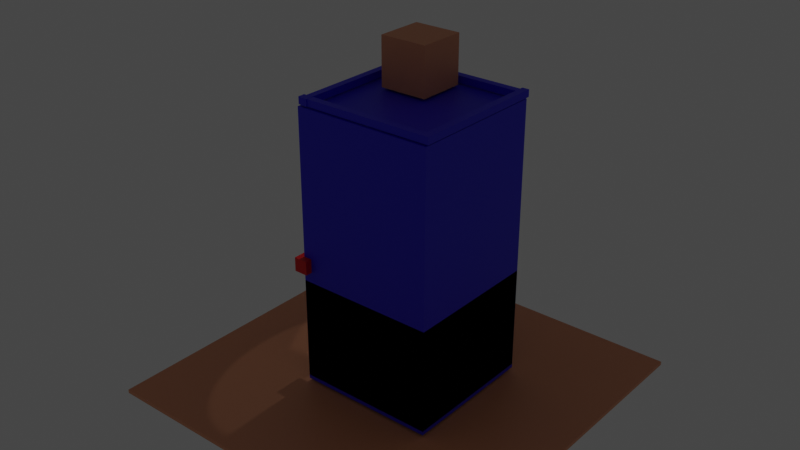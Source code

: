 # Source: parimal_kesan_exp10.blend  (saved by Blender 2.83.19; exported with 4.5.12 LTS)
import bpy
from mathutils import Matrix  # noqa: F401  (used for matrix-valued properties, if any)

bpy.ops.wm.read_factory_settings(use_empty=True)
scene = bpy.context.scene
scene.name = 'Scene'

# ---- collections
col_collection = bpy.data.collections.new('Collection'); scene.collection.children.link(col_collection)

# ---- materials (node trees are filled in below, after node groups)
mat_material_002 = bpy.data.materials.new('Material.002')
mat_material_002.use_transparent_shadow = False
mat_material = bpy.data.materials.new('Material')
mat_material.alpha_threshold = 0.0
mat_material.use_transparent_shadow = False
mat_material.line_color = (0.0, 0.0, 0.0, 1.0)
mat_material_001 = bpy.data.materials.new('Material.001')
mat_material_001.use_transparent_shadow = False
mat_material_022 = bpy.data.materials.new('Material.022')
mat_material_022.use_transparent_shadow = False
mat_material_016 = bpy.data.materials.new('Material.016')
mat_material_016.use_transparent_shadow = False

# ---- material node trees
mat_material_002.use_nodes = True; mat_material_002.node_tree.nodes.clear()
_N = mat_material_002.node_tree.nodes; _L = mat_material_002.node_tree.links
n0 = _N.new('ShaderNodeBsdfPrincipled'); n0.name = 'Principled BSDF'; n0.location = (10, 300)
n0.distribution = 'GGX'
n0.subsurface_method = 'BURLEY'
n0.inputs[0].default_value = (0.02521, 0.01101, 0.8, 1.0)
n0.inputs[3].default_value = 1.45
n0.inputs[27].default_value = (0.0, 0.0, 0.0, 1.0)
n0.inputs[28].default_value = 1.0
n1 = _N.new('ShaderNodeOutputMaterial'); n1.name = 'Material Output'; n1.location = (300, 300)
_L.new(n0.outputs[0], n1.inputs[0])
n1.is_active_output = True
mat_material.use_nodes = True; mat_material.node_tree.nodes.clear()
_N = mat_material.node_tree.nodes; _L = mat_material.node_tree.links
n0 = _N.new('ShaderNodeOutputMaterial'); n0.name = 'Material Output'; n0.location = (300, 300)
n1 = _N.new('ShaderNodeBsdfPrincipled'); n1.name = 'Principled BSDF'; n1.location = (10, 300)
n1.distribution = 'GGX'
n1.subsurface_method = 'BURLEY'
n1.inputs[2].default_value = 0.4
n1.inputs[3].default_value = 1.45
n1.inputs[27].default_value = (0.0, 0.0, 0.0, 1.0)
n1.inputs[28].default_value = 1.0
_L.new(n1.outputs[0], n0.inputs[0])
n0.is_active_output = True
mat_material_001.use_nodes = True; mat_material_001.node_tree.nodes.clear()
_N = mat_material_001.node_tree.nodes; _L = mat_material_001.node_tree.links
n0 = _N.new('ShaderNodeBsdfPrincipled'); n0.name = 'Principled BSDF'; n0.location = (10, 300)
n0.distribution = 'GGX'
n0.subsurface_method = 'BURLEY'
n0.inputs[3].default_value = 1.45
n0.inputs[27].default_value = (0.0, 0.0, 0.0, 1.0)
n0.inputs[28].default_value = 1.0
n1 = _N.new('ShaderNodeOutputMaterial'); n1.name = 'Material Output'; n1.location = (300, 300)
_L.new(n0.outputs[0], n1.inputs[0])
n1.is_active_output = True
mat_material_022.use_nodes = True; mat_material_022.node_tree.nodes.clear()
_N = mat_material_022.node_tree.nodes; _L = mat_material_022.node_tree.links
n0 = _N.new('ShaderNodeBsdfPrincipled'); n0.name = 'Principled BSDF'; n0.location = (10, 300)
n0.distribution = 'GGX'
n0.subsurface_method = 'BURLEY'
n0.inputs[0].default_value = (0.8, 0.0, 0.002806, 1.0)
n0.inputs[3].default_value = 1.45
n0.inputs[27].default_value = (0.0, 0.0, 0.0, 1.0)
n0.inputs[28].default_value = 1.0
n1 = _N.new('ShaderNodeOutputMaterial'); n1.name = 'Material Output'; n1.location = (300, 300)
_L.new(n0.outputs[0], n1.inputs[0])
n1.is_active_output = True
mat_material_016.use_nodes = True; mat_material_016.node_tree.nodes.clear()
_N = mat_material_016.node_tree.nodes; _L = mat_material_016.node_tree.links
n0 = _N.new('ShaderNodeBsdfPrincipled'); n0.name = 'Principled BSDF'; n0.location = (10, 300)
n0.distribution = 'GGX'
n0.subsurface_method = 'BURLEY'
n0.inputs[0].default_value = (0.8, 0.3321, 0.1725, 1.0)
n0.inputs[3].default_value = 1.45
n0.inputs[27].default_value = (0.0, 0.0, 0.0, 1.0)
n0.inputs[28].default_value = 1.0
n1 = _N.new('ShaderNodeOutputMaterial'); n1.name = 'Material Output'; n1.location = (300, 300)
_L.new(n0.outputs[0], n1.inputs[0])
n1.is_active_output = True

# ---- world
world_world = bpy.data.worlds.new('World'); scene.world = world_world
world_world.use_nodes = True; world_world.node_tree.nodes.clear()
_N = world_world.node_tree.nodes; _L = world_world.node_tree.links
n0 = _N.new('ShaderNodeOutputWorld'); n0.name = 'World Output'; n0.location = (300, 300)
n1 = _N.new('ShaderNodeBackground'); n1.name = 'Background'; n1.location = (10, 300)
n1.inputs[0].default_value = (0.05088, 0.05088, 0.05088, 1.0)
_L.new(n1.outputs[0], n0.inputs[0])
n0.is_active_output = True
world_world.color = (0.05088, 0.05088, 0.05088)
world_world.use_sun_shadow = False
world_world.sun_shadow_jitter_overblur = 0.0

# ---- lights
light_spot_002 = bpy.data.lights.new('Spot.002', 'SPOT')
light_spot_002.color = (0.9068, 0.9708, 1.0)
light_spot_002.transmission_factor = 0.0
light_spot_002.energy = 5000.0
light_spot_002.shadow_soft_size = 0.25
light_spot_002.shadow_maximum_resolution = 0.006
light_spot_002.use_absolute_resolution = True
light_spot_003 = bpy.data.lights.new('Spot.003', 'SPOT')
light_spot_003.transmission_factor = 0.0
light_spot_003.energy = 5000.0
light_spot_003.shadow_soft_size = 0.25
light_spot_003.shadow_maximum_resolution = 0.006
light_spot_003.use_absolute_resolution = True

# ---- meshes
me_cube_174 = bpy.data.meshes.new('Cube.174')
me_cube_174.from_pydata([(-1.0, -1.0, -1.0), (-1.0, -1.0, 1.0), (-1.0, 1.0, -1.0), (-1.0, 1.0, 1.0), (1.0, -1.0, -1.0), (1.0, -1.0, 1.0), (1.0, 1.0, -1.0), (1.0, 1.0, 1.0)], [], [(0, 1, 3, 2), (2, 3, 7, 6), (6, 7, 5, 4), (4, 5, 1, 0), (2, 6, 4, 0), (7, 3, 1, 5)])
_uv = me_cube_174.uv_layers.new(name='UVMap')
_uv.uv.foreach_set('vector', [0.375, 0.0, 0.625, 0.0, 0.625, 0.25, 0.375, 0.25, 0.375, 0.25, 0.625, 0.25, 0.625, 0.5, 0.375, 0.5, 0.375, 0.5, 0.625, 0.5, 0.625, 0.75, 0.375, 0.75, 0.375, 0.75, 0.625, 0.75, 0.625, 1.0, 0.375, 1.0, 0.125, 0.5, 0.375, 0.5, 0.375, 0.75, 0.125, 0.75, 0.625, 0.5, 0.875, 0.5, 0.875, 0.75, 0.625, 0.75])
me_cube_174.materials.append(mat_material_002)
me_cube_174.use_remesh_fix_poles = True
me_cube_174.use_remesh_preserve_attributes = False
me_cube_174.use_mirror_vertex_groups = False
me_cube_174.update()
me_cube_176 = bpy.data.meshes.new('Cube.176')
me_cube_176.from_pydata([(-1.0, -1.0, -1.0), (-1.0, -1.0, 1.0), (-1.0, 1.0, -1.0), (-1.0, 1.0, 1.0), (1.0, -1.0, -1.0), (1.0, -1.0, 1.0), (1.0, 1.0, -1.0), (1.0, 1.0, 1.0)], [], [(0, 1, 3, 2), (2, 3, 7, 6), (6, 7, 5, 4), (4, 5, 1, 0), (2, 6, 4, 0), (7, 3, 1, 5)])
_uv = me_cube_176.uv_layers.new(name='UVMap')
_uv.uv.foreach_set('vector', [0.375, 0.0, 0.625, 0.0, 0.625, 0.25, 0.375, 0.25, 0.375, 0.25, 0.625, 0.25, 0.625, 0.5, 0.375, 0.5, 0.375, 0.5, 0.625, 0.5, 0.625, 0.75, 0.375, 0.75, 0.375, 0.75, 0.625, 0.75, 0.625, 1.0, 0.375, 1.0, 0.125, 0.5, 0.375, 0.5, 0.375, 0.75, 0.125, 0.75, 0.625, 0.5, 0.875, 0.5, 0.875, 0.75, 0.625, 0.75])
me_cube_176.materials.append(mat_material_002)
me_cube_176.use_remesh_fix_poles = True
me_cube_176.use_remesh_preserve_attributes = False
me_cube_176.use_mirror_vertex_groups = False
me_cube_176.update()
me_cube_177 = bpy.data.meshes.new('Cube.177')
me_cube_177.from_pydata([(-1.0, -1.0, -1.0), (-1.0, -1.0, 1.0), (-1.0, 1.0, -1.0), (-1.0, 1.0, 1.0), (1.0, -1.0, -1.0), (1.0, -1.0, 1.0), (1.0, 1.0, -1.0), (1.0, 1.0, 1.0)], [], [(0, 1, 3, 2), (2, 3, 7, 6), (6, 7, 5, 4), (4, 5, 1, 0), (2, 6, 4, 0), (7, 3, 1, 5)])
_uv = me_cube_177.uv_layers.new(name='UVMap')
_uv.uv.foreach_set('vector', [0.375, 0.0, 0.625, 0.0, 0.625, 0.25, 0.375, 0.25, 0.375, 0.25, 0.625, 0.25, 0.625, 0.5, 0.375, 0.5, 0.375, 0.5, 0.625, 0.5, 0.625, 0.75, 0.375, 0.75, 0.375, 0.75, 0.625, 0.75, 0.625, 1.0, 0.375, 1.0, 0.125, 0.5, 0.375, 0.5, 0.375, 0.75, 0.125, 0.75, 0.625, 0.5, 0.875, 0.5, 0.875, 0.75, 0.625, 0.75])
me_cube_177.materials.append(mat_material_002)
me_cube_177.use_remesh_fix_poles = True
me_cube_177.use_remesh_preserve_attributes = False
me_cube_177.use_mirror_vertex_groups = False
me_cube_177.update()
me_cube_178 = bpy.data.meshes.new('Cube.178')
me_cube_178.from_pydata([(-1.0, -1.0, -1.0), (-1.0, -1.0, 1.0), (-1.0, 1.0, -1.0), (-1.0, 1.0, 1.0), (1.0, -1.0, -1.0), (1.0, -1.0, 1.0), (1.0, 1.0, -1.0), (1.0, 1.0, 1.0)], [], [(0, 1, 3, 2), (2, 3, 7, 6), (6, 7, 5, 4), (4, 5, 1, 0), (2, 6, 4, 0), (7, 3, 1, 5)])
_uv = me_cube_178.uv_layers.new(name='UVMap')
_uv.uv.foreach_set('vector', [0.375, 0.0, 0.625, 0.0, 0.625, 0.25, 0.375, 0.25, 0.375, 0.25, 0.625, 0.25, 0.625, 0.5, 0.375, 0.5, 0.375, 0.5, 0.625, 0.5, 0.625, 0.75, 0.375, 0.75, 0.375, 0.75, 0.625, 0.75, 0.625, 1.0, 0.375, 1.0, 0.125, 0.5, 0.375, 0.5, 0.375, 0.75, 0.125, 0.75, 0.625, 0.5, 0.875, 0.5, 0.875, 0.75, 0.625, 0.75])
me_cube_178.materials.append(mat_material_002)
me_cube_178.use_remesh_fix_poles = True
me_cube_178.use_remesh_preserve_attributes = False
me_cube_178.use_mirror_vertex_groups = False
me_cube_178.update()
me_cube_179 = bpy.data.meshes.new('Cube.179')
me_cube_179.from_pydata([(-1.0, -1.0, -1.0), (-1.0, -1.0, 1.0), (-1.0, 1.0, -1.0), (-1.0, 1.0, 1.0), (1.0, -1.0, -1.0), (1.0, -1.0, 1.0), (1.0, 1.0, -1.0), (1.0, 1.0, 1.0)], [], [(0, 1, 3, 2), (2, 3, 7, 6), (6, 7, 5, 4), (4, 5, 1, 0), (2, 6, 4, 0), (7, 3, 1, 5)])
_uv = me_cube_179.uv_layers.new(name='UVMap')
_uv.uv.foreach_set('vector', [0.375, 0.0, 0.625, 0.0, 0.625, 0.25, 0.375, 0.25, 0.375, 0.25, 0.625, 0.25, 0.625, 0.5, 0.375, 0.5, 0.375, 0.5, 0.625, 0.5, 0.625, 0.75, 0.375, 0.75, 0.375, 0.75, 0.625, 0.75, 0.625, 1.0, 0.375, 1.0, 0.125, 0.5, 0.375, 0.5, 0.375, 0.75, 0.125, 0.75, 0.625, 0.5, 0.875, 0.5, 0.875, 0.75, 0.625, 0.75])
me_cube_179.materials.append(mat_material_002)
me_cube_179.use_remesh_fix_poles = True
me_cube_179.use_remesh_preserve_attributes = False
me_cube_179.use_mirror_vertex_groups = False
me_cube_179.update()
me_cube_180 = bpy.data.meshes.new('Cube.180')
me_cube_180.from_pydata([(-1.0, -1.0, -1.0), (-1.0, -1.0, 1.0), (-1.0, 1.0, -1.0), (-1.0, 1.0, 1.0), (1.0, -1.0, -1.0), (1.0, -1.0, 1.0), (1.0, 1.0, -1.0), (1.0, 1.0, 1.0)], [], [(0, 1, 3, 2), (2, 3, 7, 6), (6, 7, 5, 4), (4, 5, 1, 0), (2, 6, 4, 0), (7, 3, 1, 5)])
_uv = me_cube_180.uv_layers.new(name='UVMap')
_uv.uv.foreach_set('vector', [0.375, 0.0, 0.625, 0.0, 0.625, 0.25, 0.375, 0.25, 0.375, 0.25, 0.625, 0.25, 0.625, 0.5, 0.375, 0.5, 0.375, 0.5, 0.625, 0.5, 0.625, 0.75, 0.375, 0.75, 0.375, 0.75, 0.625, 0.75, 0.625, 1.0, 0.375, 1.0, 0.125, 0.5, 0.375, 0.5, 0.375, 0.75, 0.125, 0.75, 0.625, 0.5, 0.875, 0.5, 0.875, 0.75, 0.625, 0.75])
me_cube_180.materials.append(mat_material)
me_cube_180.use_remesh_fix_poles = True
me_cube_180.use_remesh_preserve_attributes = False
me_cube_180.use_mirror_vertex_groups = False
me_cube_180.update()
me_cube_181 = bpy.data.meshes.new('Cube.181')
me_cube_181.from_pydata([(-1.0, -1.0, -1.0), (-1.0, -1.0, 1.0), (-1.0, 1.0, -1.0), (-1.0, 1.0, 1.0), (1.0, -1.0, -1.0), (1.0, -1.0, 1.0), (1.0, 1.0, -1.0), (1.0, 1.0, 1.0)], [], [(0, 1, 3, 2), (2, 3, 7, 6), (6, 7, 5, 4), (4, 5, 1, 0), (2, 6, 4, 0), (7, 3, 1, 5)])
_uv = me_cube_181.uv_layers.new(name='UVMap')
_uv.uv.foreach_set('vector', [0.375, 0.0, 0.625, 0.0, 0.625, 0.25, 0.375, 0.25, 0.375, 0.25, 0.625, 0.25, 0.625, 0.5, 0.375, 0.5, 0.375, 0.5, 0.625, 0.5, 0.625, 0.75, 0.375, 0.75, 0.375, 0.75, 0.625, 0.75, 0.625, 1.0, 0.375, 1.0, 0.125, 0.5, 0.375, 0.5, 0.375, 0.75, 0.125, 0.75, 0.625, 0.5, 0.875, 0.5, 0.875, 0.75, 0.625, 0.75])
me_cube_181.materials.append(mat_material_001)
me_cube_181.use_remesh_fix_poles = True
me_cube_181.use_remesh_preserve_attributes = False
me_cube_181.use_mirror_vertex_groups = False
me_cube_181.update()
me_cube_182 = bpy.data.meshes.new('Cube.182')
me_cube_182.from_pydata([(-1.0, -1.0, -1.0), (-1.0, -1.0, 1.0), (-1.0, 1.0, -1.0), (-1.0, 1.0, 1.0), (1.0, -1.0, -1.0), (1.0, -1.0, 1.0), (1.0, 1.0, -1.0), (1.0, 1.0, 1.0)], [], [(0, 1, 3, 2), (2, 3, 7, 6), (6, 7, 5, 4), (4, 5, 1, 0), (2, 6, 4, 0), (7, 3, 1, 5)])
_uv = me_cube_182.uv_layers.new(name='UVMap')
_uv.uv.foreach_set('vector', [0.375, 0.0, 0.625, 0.0, 0.625, 0.25, 0.375, 0.25, 0.375, 0.25, 0.625, 0.25, 0.625, 0.5, 0.375, 0.5, 0.375, 0.5, 0.625, 0.5, 0.625, 0.75, 0.375, 0.75, 0.375, 0.75, 0.625, 0.75, 0.625, 1.0, 0.375, 1.0, 0.125, 0.5, 0.375, 0.5, 0.375, 0.75, 0.125, 0.75, 0.625, 0.5, 0.875, 0.5, 0.875, 0.75, 0.625, 0.75])
me_cube_182.materials.append(mat_material_001)
me_cube_182.use_remesh_fix_poles = True
me_cube_182.use_remesh_preserve_attributes = False
me_cube_182.use_mirror_vertex_groups = False
me_cube_182.update()
me_cube_183 = bpy.data.meshes.new('Cube.183')
me_cube_183.from_pydata([(-1.0, -1.0, -1.0), (-1.0, -1.0, 1.0), (-1.0, 1.0, -1.0), (-1.0, 1.0, 1.0), (1.0, -1.0, -1.0), (1.0, -1.0, 1.0), (1.0, 1.0, -1.0), (1.0, 1.0, 1.0)], [], [(0, 1, 3, 2), (2, 3, 7, 6), (6, 7, 5, 4), (4, 5, 1, 0), (2, 6, 4, 0), (7, 3, 1, 5)])
_uv = me_cube_183.uv_layers.new(name='UVMap')
_uv.uv.foreach_set('vector', [0.375, 0.0, 0.625, 0.0, 0.625, 0.25, 0.375, 0.25, 0.375, 0.25, 0.625, 0.25, 0.625, 0.5, 0.375, 0.5, 0.375, 0.5, 0.625, 0.5, 0.625, 0.75, 0.375, 0.75, 0.375, 0.75, 0.625, 0.75, 0.625, 1.0, 0.375, 1.0, 0.125, 0.5, 0.375, 0.5, 0.375, 0.75, 0.125, 0.75, 0.625, 0.5, 0.875, 0.5, 0.875, 0.75, 0.625, 0.75])
me_cube_183.materials.append(mat_material_001)
me_cube_183.use_remesh_fix_poles = True
me_cube_183.use_remesh_preserve_attributes = False
me_cube_183.use_mirror_vertex_groups = False
me_cube_183.update()
me_cube_184 = bpy.data.meshes.new('Cube.184')
me_cube_184.from_pydata([(-1.0, -1.0, -1.0), (-1.0, -1.0, 1.0), (-1.0, 1.0, -1.0), (-1.0, 1.0, 1.0), (1.0, -1.0, -1.0), (1.0, -1.0, 1.0), (1.0, 1.0, -1.0), (1.0, 1.0, 1.0)], [], [(0, 1, 3, 2), (2, 3, 7, 6), (6, 7, 5, 4), (4, 5, 1, 0), (2, 6, 4, 0), (7, 3, 1, 5)])
_uv = me_cube_184.uv_layers.new(name='UVMap')
_uv.uv.foreach_set('vector', [0.375, 0.0, 0.625, 0.0, 0.625, 0.25, 0.375, 0.25, 0.375, 0.25, 0.625, 0.25, 0.625, 0.5, 0.375, 0.5, 0.375, 0.5, 0.625, 0.5, 0.625, 0.75, 0.375, 0.75, 0.375, 0.75, 0.625, 0.75, 0.625, 1.0, 0.375, 1.0, 0.125, 0.5, 0.375, 0.5, 0.375, 0.75, 0.125, 0.75, 0.625, 0.5, 0.875, 0.5, 0.875, 0.75, 0.625, 0.75])
me_cube_184.materials.append(mat_material_001)
me_cube_184.use_remesh_fix_poles = True
me_cube_184.use_remesh_preserve_attributes = False
me_cube_184.use_mirror_vertex_groups = False
me_cube_184.update()
me_cube_185 = bpy.data.meshes.new('Cube.185')
me_cube_185.from_pydata([(-1.0, -1.0, -1.0), (-1.0, -1.0, 1.0), (-1.0, 1.0, -1.0), (-1.0, 1.0, 1.0), (1.0, -1.0, -1.0), (1.0, -1.0, 1.0), (1.0, 1.0, -1.0), (1.0, 1.0, 1.0)], [], [(0, 1, 3, 2), (2, 3, 7, 6), (6, 7, 5, 4), (4, 5, 1, 0), (2, 6, 4, 0), (7, 3, 1, 5)])
_uv = me_cube_185.uv_layers.new(name='UVMap')
_uv.uv.foreach_set('vector', [0.375, 0.0, 0.625, 0.0, 0.625, 0.25, 0.375, 0.25, 0.375, 0.25, 0.625, 0.25, 0.625, 0.5, 0.375, 0.5, 0.375, 0.5, 0.625, 0.5, 0.625, 0.75, 0.375, 0.75, 0.375, 0.75, 0.625, 0.75, 0.625, 1.0, 0.375, 1.0, 0.125, 0.5, 0.375, 0.5, 0.375, 0.75, 0.125, 0.75, 0.625, 0.5, 0.875, 0.5, 0.875, 0.75, 0.625, 0.75])
me_cube_185.materials.append(mat_material_001)
me_cube_185.use_remesh_fix_poles = True
me_cube_185.use_remesh_preserve_attributes = False
me_cube_185.use_mirror_vertex_groups = False
me_cube_185.update()
me_cube_186 = bpy.data.meshes.new('Cube.186')
me_cube_186.from_pydata([(-1.0, -1.0, -1.0), (-1.0, -1.0, 1.0), (-1.0, 1.0, -1.0), (-1.0, 1.0, 1.0), (1.0, -1.0, -1.0), (1.0, -1.0, 1.0), (1.0, 1.0, -1.0), (1.0, 1.0, 1.0)], [], [(0, 1, 3, 2), (2, 3, 7, 6), (6, 7, 5, 4), (4, 5, 1, 0), (2, 6, 4, 0), (7, 3, 1, 5)])
_uv = me_cube_186.uv_layers.new(name='UVMap')
_uv.uv.foreach_set('vector', [0.375, 0.0, 0.625, 0.0, 0.625, 0.25, 0.375, 0.25, 0.375, 0.25, 0.625, 0.25, 0.625, 0.5, 0.375, 0.5, 0.375, 0.5, 0.625, 0.5, 0.625, 0.75, 0.375, 0.75, 0.375, 0.75, 0.625, 0.75, 0.625, 1.0, 0.375, 1.0, 0.125, 0.5, 0.375, 0.5, 0.375, 0.75, 0.125, 0.75, 0.625, 0.5, 0.875, 0.5, 0.875, 0.75, 0.625, 0.75])
me_cube_186.materials.append(mat_material_001)
me_cube_186.use_remesh_fix_poles = True
me_cube_186.use_remesh_preserve_attributes = False
me_cube_186.use_mirror_vertex_groups = False
me_cube_186.update()
me_cube_187 = bpy.data.meshes.new('Cube.187')
me_cube_187.from_pydata([(-1.0, -1.0, -1.0), (-1.0, -1.0, 1.0), (-1.0, 1.0, -1.0), (-1.0, 1.0, 1.0), (1.0, -1.0, -1.0), (1.0, -1.0, 1.0), (1.0, 1.0, -1.0), (1.0, 1.0, 1.0)], [], [(0, 1, 3, 2), (2, 3, 7, 6), (6, 7, 5, 4), (4, 5, 1, 0), (2, 6, 4, 0), (7, 3, 1, 5)])
_uv = me_cube_187.uv_layers.new(name='UVMap')
_uv.uv.foreach_set('vector', [0.375, 0.0, 0.625, 0.0, 0.625, 0.25, 0.375, 0.25, 0.375, 0.25, 0.625, 0.25, 0.625, 0.5, 0.375, 0.5, 0.375, 0.5, 0.625, 0.5, 0.625, 0.75, 0.375, 0.75, 0.375, 0.75, 0.625, 0.75, 0.625, 1.0, 0.375, 1.0, 0.125, 0.5, 0.375, 0.5, 0.375, 0.75, 0.125, 0.75, 0.625, 0.5, 0.875, 0.5, 0.875, 0.75, 0.625, 0.75])
me_cube_187.materials.append(mat_material_001)
me_cube_187.use_remesh_fix_poles = True
me_cube_187.use_remesh_preserve_attributes = False
me_cube_187.use_mirror_vertex_groups = False
me_cube_187.update()
me_cube_204 = bpy.data.meshes.new('Cube.204')
me_cube_204.from_pydata([(-1.0, -1.0, -1.0), (-1.0, -1.0, 1.0), (-1.0, 1.0, -1.0), (-1.0, 1.0, 1.0), (1.0, -1.0, -1.0), (1.0, -1.0, 1.0), (1.0, 1.0, -1.0), (1.0, 1.0, 1.0)], [], [(0, 1, 3, 2), (2, 3, 7, 6), (6, 7, 5, 4), (4, 5, 1, 0), (2, 6, 4, 0), (7, 3, 1, 5)])
_uv = me_cube_204.uv_layers.new(name='UVMap')
_uv.uv.foreach_set('vector', [0.375, 0.0, 0.625, 0.0, 0.625, 0.25, 0.375, 0.25, 0.375, 0.25, 0.625, 0.25, 0.625, 0.5, 0.375, 0.5, 0.375, 0.5, 0.625, 0.5, 0.625, 0.75, 0.375, 0.75, 0.375, 0.75, 0.625, 0.75, 0.625, 1.0, 0.375, 1.0, 0.125, 0.5, 0.375, 0.5, 0.375, 0.75, 0.125, 0.75, 0.625, 0.5, 0.875, 0.5, 0.875, 0.75, 0.625, 0.75])
me_cube_204.materials.append(mat_material_001)
me_cube_204.use_remesh_fix_poles = True
me_cube_204.use_remesh_preserve_attributes = False
me_cube_204.use_mirror_vertex_groups = False
me_cube_204.update()
me_cube_205 = bpy.data.meshes.new('Cube.205')
me_cube_205.from_pydata([(-1.0, -1.0, -1.0), (-1.0, -1.0, 1.0), (-1.0, 1.0, -1.0), (-1.0, 1.0, 1.0), (1.0, -1.0, -1.0), (1.0, -1.0, 1.0), (1.0, 1.0, -1.0), (1.0, 1.0, 1.0)], [], [(0, 1, 3, 2), (2, 3, 7, 6), (6, 7, 5, 4), (4, 5, 1, 0), (2, 6, 4, 0), (7, 3, 1, 5)])
_uv = me_cube_205.uv_layers.new(name='UVMap')
_uv.uv.foreach_set('vector', [0.375, 0.0, 0.625, 0.0, 0.625, 0.25, 0.375, 0.25, 0.375, 0.25, 0.625, 0.25, 0.625, 0.5, 0.375, 0.5, 0.375, 0.5, 0.625, 0.5, 0.625, 0.75, 0.375, 0.75, 0.375, 0.75, 0.625, 0.75, 0.625, 1.0, 0.375, 1.0, 0.125, 0.5, 0.375, 0.5, 0.375, 0.75, 0.125, 0.75, 0.625, 0.5, 0.875, 0.5, 0.875, 0.75, 0.625, 0.75])
me_cube_205.materials.append(mat_material_001)
me_cube_205.use_remesh_fix_poles = True
me_cube_205.use_remesh_preserve_attributes = False
me_cube_205.use_mirror_vertex_groups = False
me_cube_205.update()
me_cube_206 = bpy.data.meshes.new('Cube.206')
me_cube_206.from_pydata([(-1.0, -1.0, -1.0), (-1.0, -1.0, 1.0), (-1.0, 1.0, -1.0), (-1.0, 1.0, 1.0), (1.0, -1.0, -1.0), (1.0, -1.0, 1.0), (1.0, 1.0, -1.0), (1.0, 1.0, 1.0)], [], [(0, 1, 3, 2), (2, 3, 7, 6), (6, 7, 5, 4), (4, 5, 1, 0), (2, 6, 4, 0), (7, 3, 1, 5)])
_uv = me_cube_206.uv_layers.new(name='UVMap')
_uv.uv.foreach_set('vector', [0.375, 0.0, 0.625, 0.0, 0.625, 0.25, 0.375, 0.25, 0.375, 0.25, 0.625, 0.25, 0.625, 0.5, 0.375, 0.5, 0.375, 0.5, 0.625, 0.5, 0.625, 0.75, 0.375, 0.75, 0.375, 0.75, 0.625, 0.75, 0.625, 1.0, 0.375, 1.0, 0.125, 0.5, 0.375, 0.5, 0.375, 0.75, 0.125, 0.75, 0.625, 0.5, 0.875, 0.5, 0.875, 0.75, 0.625, 0.75])
me_cube_206.materials.append(mat_material_001)
me_cube_206.use_remesh_fix_poles = True
me_cube_206.use_remesh_preserve_attributes = False
me_cube_206.use_mirror_vertex_groups = False
me_cube_206.update()
me_cube_207 = bpy.data.meshes.new('Cube.207')
me_cube_207.from_pydata([(-1.0, -1.0, -1.0), (-1.0, -1.0, 1.0), (-1.0, 1.0, -1.0), (-1.0, 1.0, 1.0), (1.0, -1.0, -1.0), (1.0, -1.0, 1.0), (1.0, 1.0, -1.0), (1.0, 1.0, 1.0)], [], [(0, 1, 3, 2), (2, 3, 7, 6), (6, 7, 5, 4), (4, 5, 1, 0), (2, 6, 4, 0), (7, 3, 1, 5)])
_uv = me_cube_207.uv_layers.new(name='UVMap')
_uv.uv.foreach_set('vector', [0.375, 0.0, 0.625, 0.0, 0.625, 0.25, 0.375, 0.25, 0.375, 0.25, 0.625, 0.25, 0.625, 0.5, 0.375, 0.5, 0.375, 0.5, 0.625, 0.5, 0.625, 0.75, 0.375, 0.75, 0.375, 0.75, 0.625, 0.75, 0.625, 1.0, 0.375, 1.0, 0.125, 0.5, 0.375, 0.5, 0.375, 0.75, 0.125, 0.75, 0.625, 0.5, 0.875, 0.5, 0.875, 0.75, 0.625, 0.75])
me_cube_207.materials.append(mat_material_002)
me_cube_207.use_remesh_fix_poles = True
me_cube_207.use_remesh_preserve_attributes = False
me_cube_207.use_mirror_vertex_groups = False
me_cube_207.update()
me_cube_208 = bpy.data.meshes.new('Cube.208')
me_cube_208.from_pydata([(-1.0, -1.0, -1.0), (-1.0, -1.0, 1.0), (-1.0, 1.0, -1.0), (-1.0, 1.0, 1.0), (1.0, -1.0, -1.0), (1.0, -1.0, 1.0), (1.0, 1.0, -1.0), (1.0, 1.0, 1.0)], [], [(0, 1, 3, 2), (2, 3, 7, 6), (6, 7, 5, 4), (4, 5, 1, 0), (2, 6, 4, 0), (7, 3, 1, 5)])
_uv = me_cube_208.uv_layers.new(name='UVMap')
_uv.uv.foreach_set('vector', [0.375, 0.0, 0.625, 0.0, 0.625, 0.25, 0.375, 0.25, 0.375, 0.25, 0.625, 0.25, 0.625, 0.5, 0.375, 0.5, 0.375, 0.5, 0.625, 0.5, 0.625, 0.75, 0.375, 0.75, 0.375, 0.75, 0.625, 0.75, 0.625, 1.0, 0.375, 1.0, 0.125, 0.5, 0.375, 0.5, 0.375, 0.75, 0.125, 0.75, 0.625, 0.5, 0.875, 0.5, 0.875, 0.75, 0.625, 0.75])
me_cube_208.materials.append(mat_material_001)
me_cube_208.use_remesh_fix_poles = True
me_cube_208.use_remesh_preserve_attributes = False
me_cube_208.use_mirror_vertex_groups = False
me_cube_208.update()
me_cube_209 = bpy.data.meshes.new('Cube.209')
me_cube_209.from_pydata([(-1.0, -1.0, -1.0), (-1.0, -1.0, 1.0), (-1.0, 1.0, -1.0), (-1.0, 1.0, 1.0), (1.0, -1.0, -1.0), (1.0, -1.0, 1.0), (1.0, 1.0, -1.0), (1.0, 1.0, 1.0)], [], [(0, 1, 3, 2), (2, 3, 7, 6), (6, 7, 5, 4), (4, 5, 1, 0), (2, 6, 4, 0), (7, 3, 1, 5)])
_uv = me_cube_209.uv_layers.new(name='UVMap')
_uv.uv.foreach_set('vector', [0.375, 0.0, 0.625, 0.0, 0.625, 0.25, 0.375, 0.25, 0.375, 0.25, 0.625, 0.25, 0.625, 0.5, 0.375, 0.5, 0.375, 0.5, 0.625, 0.5, 0.625, 0.75, 0.375, 0.75, 0.375, 0.75, 0.625, 0.75, 0.625, 1.0, 0.375, 1.0, 0.125, 0.5, 0.375, 0.5, 0.375, 0.75, 0.125, 0.75, 0.625, 0.5, 0.875, 0.5, 0.875, 0.75, 0.625, 0.75])
me_cube_209.materials.append(mat_material_001)
me_cube_209.use_remesh_fix_poles = True
me_cube_209.use_remesh_preserve_attributes = False
me_cube_209.use_mirror_vertex_groups = False
me_cube_209.update()
me_cube_210 = bpy.data.meshes.new('Cube.210')
me_cube_210.from_pydata([(-1.0, -1.0, -1.0), (-1.0, -1.0, 1.0), (-1.0, 1.0, -1.0), (-1.0, 1.0, 1.0), (1.0, -1.0, -1.0), (1.0, -1.0, 1.0), (1.0, 1.0, -1.0), (1.0, 1.0, 1.0)], [], [(0, 1, 3, 2), (2, 3, 7, 6), (6, 7, 5, 4), (4, 5, 1, 0), (2, 6, 4, 0), (7, 3, 1, 5)])
_uv = me_cube_210.uv_layers.new(name='UVMap')
_uv.uv.foreach_set('vector', [0.375, 0.0, 0.625, 0.0, 0.625, 0.25, 0.375, 0.25, 0.375, 0.25, 0.625, 0.25, 0.625, 0.5, 0.375, 0.5, 0.375, 0.5, 0.625, 0.5, 0.625, 0.75, 0.375, 0.75, 0.375, 0.75, 0.625, 0.75, 0.625, 1.0, 0.375, 1.0, 0.125, 0.5, 0.375, 0.5, 0.375, 0.75, 0.125, 0.75, 0.625, 0.5, 0.875, 0.5, 0.875, 0.75, 0.625, 0.75])
me_cube_210.materials.append(mat_material_001)
me_cube_210.use_remesh_fix_poles = True
me_cube_210.use_remesh_preserve_attributes = False
me_cube_210.use_mirror_vertex_groups = False
me_cube_210.update()
me_cube_211 = bpy.data.meshes.new('Cube.211')
me_cube_211.from_pydata([(-1.0, -1.0, -1.0), (-1.0, -1.0, 1.0), (-1.0, 1.0, -1.0), (-1.0, 1.0, 1.0), (1.0, -1.0, -1.0), (1.0, -1.0, 1.0), (1.0, 1.0, -1.0), (1.0, 1.0, 1.0)], [], [(0, 1, 3, 2), (2, 3, 7, 6), (6, 7, 5, 4), (4, 5, 1, 0), (2, 6, 4, 0), (7, 3, 1, 5)])
_uv = me_cube_211.uv_layers.new(name='UVMap')
_uv.uv.foreach_set('vector', [0.375, 0.0, 0.625, 0.0, 0.625, 0.25, 0.375, 0.25, 0.375, 0.25, 0.625, 0.25, 0.625, 0.5, 0.375, 0.5, 0.375, 0.5, 0.625, 0.5, 0.625, 0.75, 0.375, 0.75, 0.375, 0.75, 0.625, 0.75, 0.625, 1.0, 0.375, 1.0, 0.125, 0.5, 0.375, 0.5, 0.375, 0.75, 0.125, 0.75, 0.625, 0.5, 0.875, 0.5, 0.875, 0.75, 0.625, 0.75])
me_cube_211.materials.append(mat_material_001)
me_cube_211.use_remesh_fix_poles = True
me_cube_211.use_remesh_preserve_attributes = False
me_cube_211.use_mirror_vertex_groups = False
me_cube_211.update()
me_cube_212 = bpy.data.meshes.new('Cube.212')
me_cube_212.from_pydata([(-1.0, -1.0, -1.0), (-1.0, -1.0, 1.0), (-1.0, 1.0, -1.0), (-1.0, 1.0, 1.0), (1.0, -1.0, -1.0), (1.0, -1.0, 1.0), (1.0, 1.0, -1.0), (1.0, 1.0, 1.0)], [], [(0, 1, 3, 2), (2, 3, 7, 6), (6, 7, 5, 4), (4, 5, 1, 0), (2, 6, 4, 0), (7, 3, 1, 5)])
_uv = me_cube_212.uv_layers.new(name='UVMap')
_uv.uv.foreach_set('vector', [0.375, 0.0, 0.625, 0.0, 0.625, 0.25, 0.375, 0.25, 0.375, 0.25, 0.625, 0.25, 0.625, 0.5, 0.375, 0.5, 0.375, 0.5, 0.625, 0.5, 0.625, 0.75, 0.375, 0.75, 0.375, 0.75, 0.625, 0.75, 0.625, 1.0, 0.375, 1.0, 0.125, 0.5, 0.375, 0.5, 0.375, 0.75, 0.125, 0.75, 0.625, 0.5, 0.875, 0.5, 0.875, 0.75, 0.625, 0.75])
me_cube_212.materials.append(mat_material_001)
me_cube_212.use_remesh_fix_poles = True
me_cube_212.use_remesh_preserve_attributes = False
me_cube_212.use_mirror_vertex_groups = False
me_cube_212.update()
me_cube_213 = bpy.data.meshes.new('Cube.213')
me_cube_213.from_pydata([(-1.0, -1.0, -1.0), (-1.0, -1.0, 1.0), (-1.0, 1.0, -1.0), (-1.0, 1.0, 1.0), (1.0, -1.0, -1.0), (1.0, -1.0, 1.0), (1.0, 1.0, -1.0), (1.0, 1.0, 1.0)], [], [(0, 1, 3, 2), (2, 3, 7, 6), (6, 7, 5, 4), (4, 5, 1, 0), (2, 6, 4, 0), (7, 3, 1, 5)])
_uv = me_cube_213.uv_layers.new(name='UVMap')
_uv.uv.foreach_set('vector', [0.375, 0.0, 0.625, 0.0, 0.625, 0.25, 0.375, 0.25, 0.375, 0.25, 0.625, 0.25, 0.625, 0.5, 0.375, 0.5, 0.375, 0.5, 0.625, 0.5, 0.625, 0.75, 0.375, 0.75, 0.375, 0.75, 0.625, 0.75, 0.625, 1.0, 0.375, 1.0, 0.125, 0.5, 0.375, 0.5, 0.375, 0.75, 0.125, 0.75, 0.625, 0.5, 0.875, 0.5, 0.875, 0.75, 0.625, 0.75])
me_cube_213.materials.append(mat_material_001)
me_cube_213.use_remesh_fix_poles = True
me_cube_213.use_remesh_preserve_attributes = False
me_cube_213.use_mirror_vertex_groups = False
me_cube_213.update()
me_cube_214 = bpy.data.meshes.new('Cube.214')
me_cube_214.from_pydata([(-1.0, -1.0, -1.0), (-1.0, -1.0, 1.0), (-1.0, 1.0, -1.0), (-1.0, 1.0, 1.0), (1.0, -1.0, -1.0), (1.0, -1.0, 1.0), (1.0, 1.0, -1.0), (1.0, 1.0, 1.0)], [], [(0, 1, 3, 2), (2, 3, 7, 6), (6, 7, 5, 4), (4, 5, 1, 0), (2, 6, 4, 0), (7, 3, 1, 5)])
_uv = me_cube_214.uv_layers.new(name='UVMap')
_uv.uv.foreach_set('vector', [0.375, 0.0, 0.625, 0.0, 0.625, 0.25, 0.375, 0.25, 0.375, 0.25, 0.625, 0.25, 0.625, 0.5, 0.375, 0.5, 0.375, 0.5, 0.625, 0.5, 0.625, 0.75, 0.375, 0.75, 0.375, 0.75, 0.625, 0.75, 0.625, 1.0, 0.375, 1.0, 0.125, 0.5, 0.375, 0.5, 0.375, 0.75, 0.125, 0.75, 0.625, 0.5, 0.875, 0.5, 0.875, 0.75, 0.625, 0.75])
me_cube_214.materials.append(mat_material_001)
me_cube_214.use_remesh_fix_poles = True
me_cube_214.use_remesh_preserve_attributes = False
me_cube_214.use_mirror_vertex_groups = False
me_cube_214.update()
me_cube_215 = bpy.data.meshes.new('Cube.215')
me_cube_215.from_pydata([(-1.0, -1.0, -1.0), (-1.0, -1.0, 1.0), (-1.0, 1.0, -1.0), (-1.0, 1.0, 1.0), (1.0, -1.0, -1.0), (1.0, -1.0, 1.0), (1.0, 1.0, -1.0), (1.0, 1.0, 1.0)], [], [(0, 1, 3, 2), (2, 3, 7, 6), (6, 7, 5, 4), (4, 5, 1, 0), (2, 6, 4, 0), (7, 3, 1, 5)])
_uv = me_cube_215.uv_layers.new(name='UVMap')
_uv.uv.foreach_set('vector', [0.375, 0.0, 0.625, 0.0, 0.625, 0.25, 0.375, 0.25, 0.375, 0.25, 0.625, 0.25, 0.625, 0.5, 0.375, 0.5, 0.375, 0.5, 0.625, 0.5, 0.625, 0.75, 0.375, 0.75, 0.375, 0.75, 0.625, 0.75, 0.625, 1.0, 0.375, 1.0, 0.125, 0.5, 0.375, 0.5, 0.375, 0.75, 0.125, 0.75, 0.625, 0.5, 0.875, 0.5, 0.875, 0.75, 0.625, 0.75])
me_cube_215.materials.append(mat_material_001)
me_cube_215.use_remesh_fix_poles = True
me_cube_215.use_remesh_preserve_attributes = False
me_cube_215.use_mirror_vertex_groups = False
me_cube_215.update()
me_cube_283 = bpy.data.meshes.new('Cube.283')
me_cube_283.from_pydata([(-1.0, -1.0, -1.0), (-1.0, -1.0, 1.0), (-1.0, 1.0, -1.0), (-1.0, 1.0, 1.0), (1.0, -1.0, -1.0), (1.0, -1.0, 1.0), (1.0, 1.0, -1.0), (1.0, 1.0, 1.0)], [], [(0, 1, 3, 2), (2, 3, 7, 6), (6, 7, 5, 4), (4, 5, 1, 0), (2, 6, 4, 0), (7, 3, 1, 5)])
_uv = me_cube_283.uv_layers.new(name='UVMap')
_uv.uv.foreach_set('vector', [0.375, 0.0, 0.625, 0.0, 0.625, 0.25, 0.375, 0.25, 0.375, 0.25, 0.625, 0.25, 0.625, 0.5, 0.375, 0.5, 0.375, 0.5, 0.625, 0.5, 0.625, 0.75, 0.375, 0.75, 0.375, 0.75, 0.625, 0.75, 0.625, 1.0, 0.375, 1.0, 0.125, 0.5, 0.375, 0.5, 0.375, 0.75, 0.125, 0.75, 0.625, 0.5, 0.875, 0.5, 0.875, 0.75, 0.625, 0.75])
me_cube_283.materials.append(mat_material_022)
me_cube_283.use_remesh_fix_poles = True
me_cube_283.use_remesh_preserve_attributes = False
me_cube_283.use_mirror_vertex_groups = False
me_cube_283.update()
me_cube_284 = bpy.data.meshes.new('Cube.284')
me_cube_284.from_pydata([(-1.0, -1.0, -1.0), (-1.0, -1.0, 1.0), (-1.0, 1.0, -1.0), (-1.0, 1.0, 1.0), (1.0, -1.0, -1.0), (1.0, -1.0, 1.0), (1.0, 1.0, -1.0), (1.0, 1.0, 1.0)], [], [(0, 1, 3, 2), (2, 3, 7, 6), (6, 7, 5, 4), (4, 5, 1, 0), (2, 6, 4, 0), (7, 3, 1, 5)])
_uv = me_cube_284.uv_layers.new(name='UVMap')
_uv.uv.foreach_set('vector', [0.375, 0.0, 0.625, 0.0, 0.625, 0.25, 0.375, 0.25, 0.375, 0.25, 0.625, 0.25, 0.625, 0.5, 0.375, 0.5, 0.375, 0.5, 0.625, 0.5, 0.625, 0.75, 0.375, 0.75, 0.375, 0.75, 0.625, 0.75, 0.625, 1.0, 0.375, 1.0, 0.125, 0.5, 0.375, 0.5, 0.375, 0.75, 0.125, 0.75, 0.625, 0.5, 0.875, 0.5, 0.875, 0.75, 0.625, 0.75])
me_cube_284.materials.append(mat_material_022)
me_cube_284.use_remesh_fix_poles = True
me_cube_284.use_remesh_preserve_attributes = False
me_cube_284.use_mirror_vertex_groups = False
me_cube_284.update()
me_cube_285 = bpy.data.meshes.new('Cube.285')
me_cube_285.from_pydata([(-1.0, -1.0, -1.0), (-1.0, -1.0, 1.0), (-1.0, 1.0, -1.0), (-1.0, 1.0, 1.0), (1.0, -1.0, -1.0), (1.0, -1.0, 1.0), (1.0, 1.0, -1.0), (1.0, 1.0, 1.0)], [], [(0, 1, 3, 2), (2, 3, 7, 6), (6, 7, 5, 4), (4, 5, 1, 0), (2, 6, 4, 0), (7, 3, 1, 5)])
_uv = me_cube_285.uv_layers.new(name='UVMap')
_uv.uv.foreach_set('vector', [0.375, 0.0, 0.625, 0.0, 0.625, 0.25, 0.375, 0.25, 0.375, 0.25, 0.625, 0.25, 0.625, 0.5, 0.375, 0.5, 0.375, 0.5, 0.625, 0.5, 0.625, 0.75, 0.375, 0.75, 0.375, 0.75, 0.625, 0.75, 0.625, 1.0, 0.375, 1.0, 0.125, 0.5, 0.375, 0.5, 0.375, 0.75, 0.125, 0.75, 0.625, 0.5, 0.875, 0.5, 0.875, 0.75, 0.625, 0.75])
me_cube_285.materials.append(mat_material_022)
me_cube_285.use_remesh_fix_poles = True
me_cube_285.use_remesh_preserve_attributes = False
me_cube_285.use_mirror_vertex_groups = False
me_cube_285.update()
me_cube_001 = bpy.data.meshes.new('Cube.001')
me_cube_001.from_pydata([(-1.0, -1.0, -1.0), (-1.0, -1.0, 1.0), (-1.0, 1.0, -1.0), (-1.0, 1.0, 1.0), (1.0, -1.0, -1.0), (1.0, -1.0, 1.0), (1.0, 1.0, -1.0), (1.0, 1.0, 1.0)], [], [(0, 1, 3, 2), (2, 3, 7, 6), (6, 7, 5, 4), (4, 5, 1, 0), (2, 6, 4, 0), (7, 3, 1, 5)])
_uv = me_cube_001.uv_layers.new(name='UVMap')
_uv.uv.foreach_set('vector', [0.375, 0.0, 0.625, 0.0, 0.625, 0.25, 0.375, 0.25, 0.375, 0.25, 0.625, 0.25, 0.625, 0.5, 0.375, 0.5, 0.375, 0.5, 0.625, 0.5, 0.625, 0.75, 0.375, 0.75, 0.375, 0.75, 0.625, 0.75, 0.625, 1.0, 0.375, 1.0, 0.125, 0.5, 0.375, 0.5, 0.375, 0.75, 0.125, 0.75, 0.625, 0.5, 0.875, 0.5, 0.875, 0.75, 0.625, 0.75])
me_cube_001.materials.append(mat_material_016)
me_cube_001.materials.append(mat_material)
me_cube_001.use_remesh_fix_poles = True
me_cube_001.use_remesh_preserve_attributes = False
me_cube_001.use_mirror_vertex_groups = False
me_cube_001.update()
me_cube_175 = bpy.data.meshes.new('Cube.175')
me_cube_175.from_pydata([(-1.0, -1.0, -1.0), (-1.0, -1.0, 1.0), (-1.0, 1.0, -1.0), (-1.0, 1.0, 1.0), (1.0, -1.0, -1.0), (1.0, -1.0, 1.0), (1.0, 1.0, -1.0), (1.0, 1.0, 1.0)], [], [(0, 1, 3, 2), (2, 3, 7, 6), (6, 7, 5, 4), (4, 5, 1, 0), (2, 6, 4, 0), (7, 3, 1, 5)])
_uv = me_cube_175.uv_layers.new(name='UVMap')
_uv.uv.foreach_set('vector', [0.375, 0.0, 0.625, 0.0, 0.625, 0.25, 0.375, 0.25, 0.375, 0.25, 0.625, 0.25, 0.625, 0.5, 0.375, 0.5, 0.375, 0.5, 0.625, 0.5, 0.625, 0.75, 0.375, 0.75, 0.375, 0.75, 0.625, 0.75, 0.625, 1.0, 0.375, 1.0, 0.125, 0.5, 0.375, 0.5, 0.375, 0.75, 0.125, 0.75, 0.625, 0.5, 0.875, 0.5, 0.875, 0.75, 0.625, 0.75])
me_cube_175.materials.append(mat_material_016)
me_cube_175.use_remesh_fix_poles = True
me_cube_175.use_remesh_preserve_attributes = False
me_cube_175.use_mirror_vertex_groups = False
me_cube_175.update()

# ---- objects
ob_cube_166 = bpy.data.objects.new('Cube.166', me_cube_174)
ob_cube_168 = bpy.data.objects.new('Cube.168', me_cube_176)
ob_cube_169 = bpy.data.objects.new('Cube.169', me_cube_177)
ob_cube_170 = bpy.data.objects.new('Cube.170', me_cube_178)
ob_cube_171 = bpy.data.objects.new('Cube.171', me_cube_179)
ob_cube_172 = bpy.data.objects.new('Cube.172', me_cube_180)
ob_cube_173 = bpy.data.objects.new('Cube.173', me_cube_181)
ob_cube_174 = bpy.data.objects.new('Cube.174', me_cube_182)
ob_cube_175 = bpy.data.objects.new('Cube.175', me_cube_183)
ob_cube_176 = bpy.data.objects.new('Cube.176', me_cube_184)
ob_cube_177 = bpy.data.objects.new('Cube.177', me_cube_185)
ob_cube_178 = bpy.data.objects.new('Cube.178', me_cube_186)
ob_cube_179 = bpy.data.objects.new('Cube.179', me_cube_187)
ob_cube_196 = bpy.data.objects.new('Cube.196', me_cube_204)
ob_cube_197 = bpy.data.objects.new('Cube.197', me_cube_205)
ob_cube_198 = bpy.data.objects.new('Cube.198', me_cube_206)
ob_cube_199 = bpy.data.objects.new('Cube.199', me_cube_207)
ob_cube_200 = bpy.data.objects.new('Cube.200', me_cube_208)
ob_cube_201 = bpy.data.objects.new('Cube.201', me_cube_209)
ob_cube_202 = bpy.data.objects.new('Cube.202', me_cube_210)
ob_cube_203 = bpy.data.objects.new('Cube.203', me_cube_211)
ob_cube_204 = bpy.data.objects.new('Cube.204', me_cube_212)
ob_cube_205 = bpy.data.objects.new('Cube.205', me_cube_213)
ob_cube_206 = bpy.data.objects.new('Cube.206', me_cube_214)
ob_cube_207 = bpy.data.objects.new('Cube.207', me_cube_215)
ob_cube_283 = bpy.data.objects.new('Cube.283', me_cube_283)
ob_cube_284 = bpy.data.objects.new('Cube.284', me_cube_284)
ob_cube_285 = bpy.data.objects.new('Cube.285', me_cube_285)
ob_spot_002 = bpy.data.objects.new('Spot.002', light_spot_002)
ob_spot_003 = bpy.data.objects.new('Spot.003', light_spot_003)
ob_cube = bpy.data.objects.new('Cube', me_cube_001)
ob_cube_167 = bpy.data.objects.new('Cube.167', me_cube_175)

# ---- transforms, parenting, visibility, modifiers, constraints
ob_cube_166.location = (3.557, -0.1001, 31.0)
ob_cube_166.scale = (14.56, 14.56, 29.11)
ob_cube_166.lineart.crease_threshold = 0.0
ob_cube_168.location = (3.557, -0.1001, 13.62)
ob_cube_168.scale = (14.56, 14.56, 10.92)
ob_cube_168.lineart.crease_threshold = 0.0
ob_cube_169.location = (3.434, 13.44, 61.09)
ob_cube_169.scale = (14.56, 0.7278, 0.7278)
ob_cube_169.lineart.crease_threshold = 0.0
ob_cube_170.location = (-9.766, 0.0841, 61.12)
ob_cube_170.rotation_euler = (0.0, -0.0, 1.571)
ob_cube_170.scale = (14.56, 0.7278, 0.7278)
ob_cube_170.lineart.crease_threshold = 0.0
ob_cube_171.location = (17.58, 0.2491, 61.12)
ob_cube_171.rotation_euler = (0.0, -0.0, 1.571)
ob_cube_171.scale = (14.56, 0.7278, 0.7278)
ob_cube_171.lineart.crease_threshold = 0.0
ob_cube_172.location = (-12.39, 0.5681, 37.66)
ob_cube_172.scale = (0.7278, 7.278, 0.3639)
ob_cube_172.lineart.crease_threshold = 0.0
ob_cube_173.location = (-12.39, 0.5681, 30.14)
ob_cube_173.scale = (0.7278, 7.278, 0.3639)
ob_cube_173.lineart.crease_threshold = 0.0
ob_cube_174.location = (-12.39, -1.797, 34.16)
ob_cube_174.scale = (0.7278, 0.3639, 3.639)
ob_cube_174.lineart.crease_threshold = 0.0
ob_cube_175.location = (-12.39, -2.027, 34.16)
ob_cube_175.scale = (0.7278, 0.3639, 3.639)
ob_cube_175.lineart.crease_threshold = 0.0
ob_cube_176.location = (-12.39, -6.288, 34.16)
ob_cube_176.scale = (0.7278, 0.3639, 3.639)
ob_cube_176.lineart.crease_threshold = 0.0
ob_cube_177.location = (-12.39, 7.208, 34.16)
ob_cube_177.scale = (0.7278, 0.3639, 3.639)
ob_cube_177.lineart.crease_threshold = 0.0
ob_cube_178.location = (-12.39, 3.062, 34.16)
ob_cube_178.scale = (0.7278, 0.3639, 3.639)
ob_cube_178.lineart.crease_threshold = 0.0
ob_cube_179.location = (-12.39, 0.5681, 33.62)
ob_cube_179.scale = (0.7278, 7.278, 0.3639)
ob_cube_179.lineart.crease_threshold = 0.0
ob_cube_196.location = (-11.78, 3.062, 9.241)
ob_cube_196.scale = (0.7278, 0.7278, 5.822)
ob_cube_196.lineart.crease_threshold = 0.0
ob_cube_197.location = (-11.68, 0.2439, 15.7)
ob_cube_197.scale = (0.7278, 3.639, 0.7278)
ob_cube_197.lineart.crease_threshold = 0.0
ob_cube_198.location = (-11.75, -2.605, 9.241)
ob_cube_198.scale = (0.7278, 0.7278, 5.822)
ob_cube_198.lineart.crease_threshold = 0.0
ob_cube_199.location = (3.434, -13.54, 61.09)
ob_cube_199.scale = (14.56, 0.7278, 0.7278)
ob_cube_199.lineart.crease_threshold = 0.0
ob_cube_200.location = (-12.39, 0.5681, 54.37)
ob_cube_200.scale = (0.7278, 7.278, 0.3639)
ob_cube_200.lineart.crease_threshold = 0.0
ob_cube_201.location = (-12.39, 0.5681, 46.25)
ob_cube_201.scale = (0.7278, 7.278, 0.3639)
ob_cube_201.lineart.crease_threshold = 0.0
ob_cube_202.location = (-12.39, -1.797, 50.87)
ob_cube_202.scale = (0.7278, 0.3639, 3.639)
ob_cube_202.lineart.crease_threshold = 0.0
ob_cube_203.location = (-12.39, -2.027, 50.87)
ob_cube_203.scale = (0.7278, 0.3639, 3.639)
ob_cube_203.lineart.crease_threshold = 0.0
ob_cube_204.location = (-12.39, -6.288, 50.87)
ob_cube_204.scale = (0.7278, 0.3639, 3.639)
ob_cube_204.lineart.crease_threshold = 0.0
ob_cube_205.location = (-12.39, 7.208, 50.87)
ob_cube_205.scale = (0.7278, 0.3639, 3.639)
ob_cube_205.lineart.crease_threshold = 0.0
ob_cube_206.location = (-12.39, 3.062, 50.87)
ob_cube_206.scale = (0.7278, 0.3639, 3.639)
ob_cube_206.lineart.crease_threshold = 0.0
ob_cube_207.location = (-12.39, 0.5681, 50.33)
ob_cube_207.scale = (0.7278, 7.278, 0.3639)
ob_cube_207.lineart.crease_threshold = 0.0
ob_cube_283.location = (-10.69, -14.61, 28.23)
ob_cube_283.scale = (1.456, 1.456, 1.456)
ob_cube_283.lineart.crease_threshold = 0.0
ob_cube_284.location = (-10.69, 14.13, 38.41)
ob_cube_284.scale = (1.456, 1.456, 1.456)
ob_cube_284.lineart.crease_threshold = 0.0
ob_cube_285.location = (-10.69, 14.13, 52.39)
ob_cube_285.scale = (1.456, 1.456, 1.456)
ob_cube_285.lineart.crease_threshold = 0.0
ob_spot_002.location = (-11.0, -10.64, 56.49)
ob_spot_002.scale = (1.456, 2.248, 1.839)
ob_spot_002.lineart.crease_threshold = 0.0
ob_spot_003.location = (-11.0, 11.74, 56.49)
ob_spot_003.scale = (1.456, 2.248, 1.839)
ob_spot_003.lineart.crease_threshold = 0.0
ob_cube.location = (0.0, 6.258, 65.61)
ob_cube.scale = (5.0, 5.0, 5.0)
ob_cube.lineart.crease_threshold = 0.0
ob_cube_167.location = (1.847, -1.725, 0.8462)
ob_cube_167.scale = (38.38, 38.38, 0.3838)
ob_cube_167.lineart.crease_threshold = 0.0

# ---- collection membership
col_collection.objects.link(ob_cube_166)
col_collection.objects.link(ob_cube_168)
col_collection.objects.link(ob_cube_169)
col_collection.objects.link(ob_cube_170)
col_collection.objects.link(ob_cube_171)
col_collection.objects.link(ob_cube_172)
col_collection.objects.link(ob_cube_173)
col_collection.objects.link(ob_cube_174)
col_collection.objects.link(ob_cube_175)
col_collection.objects.link(ob_cube_176)
col_collection.objects.link(ob_cube_177)
col_collection.objects.link(ob_cube_178)
col_collection.objects.link(ob_cube_179)
col_collection.objects.link(ob_cube_196)
col_collection.objects.link(ob_cube_197)
col_collection.objects.link(ob_cube_198)
col_collection.objects.link(ob_cube_199)
col_collection.objects.link(ob_cube_200)
col_collection.objects.link(ob_cube_201)
col_collection.objects.link(ob_cube_202)
col_collection.objects.link(ob_cube_203)
col_collection.objects.link(ob_cube_204)
col_collection.objects.link(ob_cube_205)
col_collection.objects.link(ob_cube_206)
col_collection.objects.link(ob_cube_207)
col_collection.objects.link(ob_cube_283)
col_collection.objects.link(ob_cube_284)
col_collection.objects.link(ob_cube_285)
col_collection.objects.link(ob_spot_002)
col_collection.objects.link(ob_spot_003)
col_collection.objects.link(ob_cube)
col_collection.objects.link(ob_cube_167)

# ---- scene / render settings (as saved in the file)
scene.frame_start = 1; scene.frame_end = 250; scene.frame_set(1)
scene.render.engine = 'BLENDER_EEVEE_NEXT'
scene.cycles.use_denoising = False
scene.cycles.samples = 128
scene.cycles.sampling_pattern = 'TABULATED_SOBOL'
scene.cycles.use_adaptive_sampling = False
scene.cycles.use_light_tree = False
scene.view_settings.view_transform = 'Filmic'
bpy.context.view_layer.update()

# ---- added for rendering (the .blend has no active camera): camera
cam_auto = bpy.data.cameras.new('AutoCamera')
cam_auto.lens = 50.0
cam_auto.sensor_width = 36.0
cam_auto.clip_end = 2098.79
ob_auto_camera = bpy.data.objects.new('AutoCamera', cam_auto)
scene.collection.objects.link(ob_auto_camera)
ob_auto_camera.location = (121.437, -145.232, 131.206)
ob_auto_camera.rotation_euler = (1.09748, -7.21219e-08, 0.694738)
scene.camera = ob_auto_camera
bpy.context.view_layer.update()
